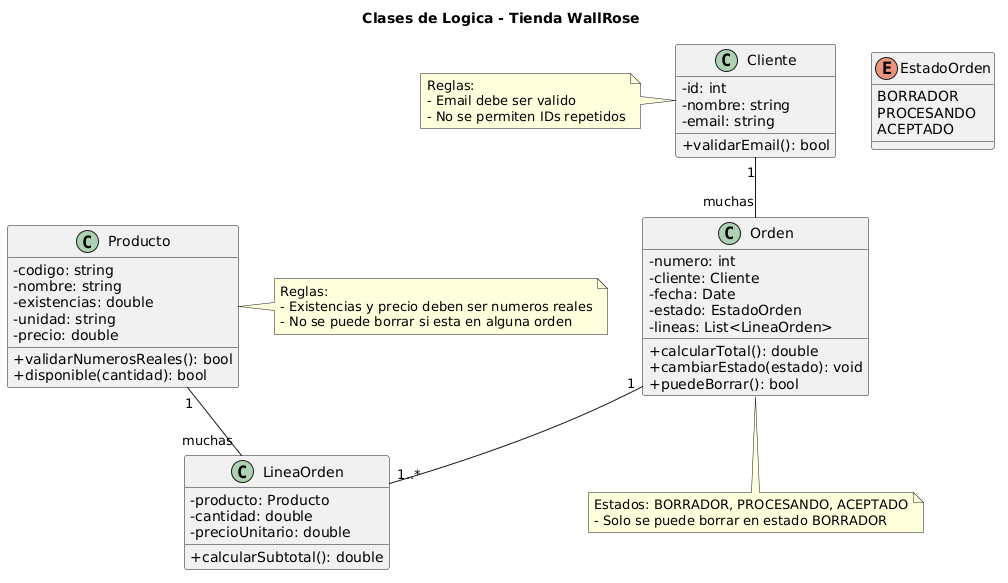

The diagram above was rendered by PlantUML. Its source (embedded in the PNG):
@startuml
skinparam classAttributeIconSize 0
title Clases de Logica - Tienda WallRose

enum EstadoOrden {
    BORRADOR
    PROCESANDO
    ACEPTADO
}

class Cliente {
    - id: int
    - nombre: string
    - email: string
    + validarEmail(): bool
}

class Producto {
    - codigo: string
    - nombre: string
    - existencias: double
    - unidad: string
    - precio: double
    + validarNumerosReales(): bool
    + disponible(cantidad): bool
}

class Orden {
    - numero: int
    - cliente: Cliente
    - fecha: Date
    - estado: EstadoOrden
    - lineas: List<LineaOrden>
    + calcularTotal(): double
    + cambiarEstado(estado): void
    + puedeBorrar(): bool
}

class LineaOrden {
    - producto: Producto
    - cantidad: double
    - precioUnitario: double
    + calcularSubtotal(): double
}

' ==================== Relaciones ====================
Cliente "1" -- "muchas" Orden
Producto "1" -- "muchas" LineaOrden
Orden "1" -- "1..*" LineaOrden

note bottom of Orden
  Estados: BORRADOR, PROCESANDO, ACEPTADO
  - Solo se puede borrar en estado BORRADOR
end note

note right of Producto
  Reglas:
  - Existencias y precio deben ser numeros reales
  - No se puede borrar si esta en alguna orden
end note

note left of Cliente
  Reglas:
  - Email debe ser valido
  - No se permiten IDs repetidos
end note
@enduml